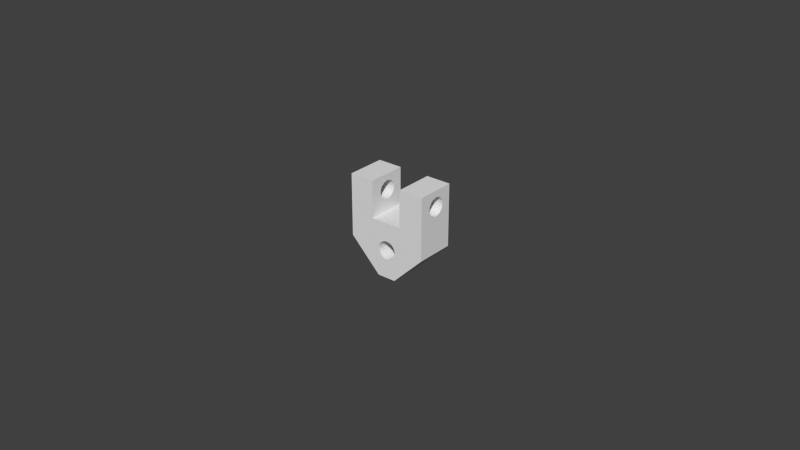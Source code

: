 # Source: palm.lift.fixture.p1.blend  (saved by Blender 2.76.0; exported with 4.5.12 LTS)
import bpy
from mathutils import Matrix  # noqa: F401  (used for matrix-valued properties, if any)

bpy.ops.wm.read_factory_settings(use_empty=True)
scene = bpy.context.scene
scene.name = 'Scene'

# ---- collections
col_collection_1 = bpy.data.collections.new('Collection 1'); scene.collection.children.link(col_collection_1)

# ---- world
world_world = bpy.data.worlds.new('World'); scene.world = world_world
world_world.color = (0.05088, 0.05088, 0.05088)
world_world.use_sun_shadow = False
world_world.sun_shadow_jitter_overblur = 0.0
world_world.cycles.sampling_method = 'MANUAL'
world_world.cycles.sample_map_resolution = 256

# ---- meshes
me_palm_lift_fixture_p1 = bpy.data.meshes.new('palm.lift.fixture.p1')
me_palm_lift_fixture_p1.from_pydata([(0.013, 0.006, 0.005136), (0.005, 0.006, 0.005136), (0.013, -0.0065, 0.005136), (0.005, -0.0065, 0.005136), (-0.013, 0.006, 0.005136), (-0.005, 0.006, 0.005136), (-0.013, 0.006, -0.01486), (-0.005, 0.006, -0.006864), (0.001257, 0.006, -0.01292), (0.0002314, 0.006, -0.01273), (0.005, 0.006, -0.006864), (0.013, 0.006, -0.01486), (0.002829, 0.006, -0.01723), (0.003186, 0.006, -0.01626), (-0.0007947, 0.006, -0.01292), (-0.001697, 0.006, -0.01344), (-0.002367, 0.006, -0.01423), (-0.002723, 0.006, -0.01521), (-0.002723, 0.006, -0.01626), (-0.002367, 0.006, -0.01723), (-0.003, 0.006, -0.02486), (0.00216, 0.006, -0.01803), (0.003, 0.006, -0.02486), (0.001257, 0.006, -0.01855), (0.003186, 0.006, -0.01521), (0.002829, 0.006, -0.01423), (0.00216, 0.006, -0.01344), (-0.001697, 0.006, -0.01803), (-0.0007947, 0.006, -0.01855), (0.0002314, 0.006, -0.01873), (-0.005, -0.0065, 0.005136), (-0.013, -0.0065, 0.005136), (0.005, 0.0005209, -0.002954), (0.005, 0.0015, -0.002598), (0.005, 0.0005209, 0.002954), (0.005, -0.0005209, 0.002954), (0.005, -0.0015, 0.002598), (0.005, -0.002298, 0.001928), (0.005, 0.002298, -0.001928), (0.005, 0.002819, -0.001026), (0.005, 0.003, -2.851e-10), (0.005, 0.002819, 0.001026), (0.005, -0.002819, 0.001026), (0.005, -0.003, -2.851e-10), (0.005, -0.0065, -0.006864), (0.005, -0.002819, -0.001026), (0.005, -0.002298, -0.001928), (0.005, -0.0015, -0.002598), (0.005, -0.0005209, -0.002954), (0.005, 3.469e-18, -0.003), (0.005, 0.002298, 0.001928), (0.005, 0.0015, 0.002598), (-0.005, -0.0065, -0.006864), (-0.005, -0.003, -2.851e-10), (-0.005, -0.002819, -0.001026), (-0.005, -0.002298, -0.001928), (-0.005, -0.0015, -0.002598), (-0.005, 0.002298, -0.001928), (-0.005, 0.0015, -0.002598), (-0.005, 0.0005209, -0.002954), (-0.005, -0.0005209, -0.002954), (-0.005, 0.003, -2.851e-10), (-0.005, 0.002819, -0.001026), (-0.005, -0.002819, 0.001026), (-0.005, -0.002298, 0.001928), (-0.005, -0.0015, 0.002598), (-0.005, 0.0015, 0.002598), (-0.005, 0.002298, 0.001928), (-0.005, 0.002819, 0.001026), (-0.005, -0.0005209, 0.002954), (-0.005, 3.469e-18, 0.003), (-0.005, 0.0005209, 0.002954), (-0.013, -0.0005209, 0.002954), (-0.013, -0.0015, 0.002598), (-0.013, -0.002298, 0.001928), (-0.013, -0.002819, 0.001026), (-0.013, -0.003, -2.851e-10), (-0.013, -0.002819, -0.001026), (-0.013, -0.002298, -0.001928), (-0.013, -0.0015, -0.002598), (-0.013, -0.0005209, -0.002954), (-0.013, 1.993e-18, -0.003), (-0.013, 0.0005209, -0.002954), (-0.013, 0.0015, -0.002598), (-0.013, 0.002298, -0.001928), (-0.013, 0.002819, -0.001026), (-0.013, 0.003, -2.851e-10), (-0.013, 0.002819, 0.001026), (-0.013, 0.002298, 0.001928), (-0.013, 0.0015, 0.002598), (-0.013, 0.0005209, 0.002954), (-0.005, 4.388e-18, 0.003), (0.013, -0.0015, 0.002598), (0.013, -0.002298, 0.001928), (0.013, -0.002819, 0.001026), (0.013, -0.003, -2.851e-10), (0.013, -0.002819, -0.001026), (0.013, -0.002298, -0.001928), (0.013, -0.0015, -0.002598), (0.013, -0.0005209, -0.002954), (0.005, 4.075e-18, -0.003), (0.013, 0.0005209, -0.002954), (0.013, 0.0015, -0.002598), (0.013, 0.002298, -0.001928), (0.013, 0.002819, -0.001026), (0.013, 0.003, -2.851e-10), (0.013, 0.002819, 0.001026), (0.013, 0.002298, 0.001928), (0.013, 0.0015, 0.002598), (0.013, 0.0005209, 0.002954), (0.013, 6.47e-18, 0.003), (0.013, -0.0005209, 0.002954), (0.003, -0.0065, -0.02486), (-0.003, -0.0065, -0.02486), (-0.0007947, -0.0065, -0.01292), (0.0002314, -0.0065, -0.01273), (0.001257, -0.0065, -0.01292), (0.00216, -0.0065, -0.01344), (0.002829, -0.0065, -0.01423), (0.003186, -0.0065, -0.01521), (0.003186, -0.0065, -0.01626), (0.002829, -0.0065, -0.01723), (0.00216, -0.0065, -0.01803), (0.001257, -0.0065, -0.01855), (0.0002314, -0.0065, -0.01873), (-0.0007947, -0.0065, -0.01855), (-0.001697, -0.0065, -0.01803), (-0.002367, -0.0065, -0.01723), (-0.002723, -0.0065, -0.01626), (-0.002723, -0.0065, -0.01521), (-0.002367, -0.0065, -0.01423), (-0.001697, -0.0065, -0.01344), (-0.013, 0.006, -0.01486), (-0.013, -0.0065, -0.01486), (-0.013, 8.674e-19, -0.003), (0.013, -0.0065, -0.01486), (0.013, 6.072e-18, 0.003), (0.013, -0.0065, -0.01486), (-0.013, 0.006, -0.01486), (-0.013, -0.0065, -0.01486)], [], [(0, 1, 2), (2, 1, 3), (4, 5, 6), (6, 5, 7), (8, 9, 10), (1, 0, 10), (10, 0, 11), (12, 13, 11), (10, 9, 7), (9, 14, 7), (7, 14, 15), (7, 15, 6), (6, 15, 16), (6, 16, 17), (17, 18, 6), (6, 18, 19), (6, 19, 20), (12, 11, 21), (21, 11, 22), (21, 22, 23), (13, 24, 11), (11, 24, 25), (11, 25, 10), (10, 25, 26), (10, 26, 8), (19, 27, 20), (20, 27, 28), (20, 28, 22), (22, 28, 29), (22, 29, 23), (5, 4, 30), (30, 4, 31), (32, 33, 10), (3, 1, 34), (34, 35, 3), (3, 35, 36), (3, 36, 37), (33, 38, 10), (10, 38, 39), (10, 39, 1), (1, 39, 40), (1, 40, 41), (37, 42, 3), (3, 42, 43), (3, 43, 44), (44, 43, 45), (44, 45, 46), (46, 47, 44), (44, 47, 48), (44, 48, 10), (10, 48, 49), (10, 49, 32), (41, 50, 1), (1, 50, 51), (1, 51, 34), (44, 10, 52), (52, 10, 7), (53, 30, 54), (54, 30, 52), (54, 52, 55), (55, 52, 56), (57, 58, 7), (7, 58, 59), (7, 59, 52), (52, 59, 60), (52, 60, 56), (5, 61, 7), (7, 61, 62), (7, 62, 57), (53, 63, 30), (30, 63, 64), (30, 64, 65), (66, 67, 5), (5, 67, 68), (5, 68, 61), (65, 69, 30), (30, 69, 70), (30, 70, 5), (5, 70, 71), (5, 71, 66), (72, 65, 73), (73, 65, 64), (73, 64, 74), (74, 64, 63), (74, 63, 75), (75, 63, 53), (75, 53, 76), (76, 53, 54), (76, 54, 77), (77, 54, 55), (77, 55, 78), (78, 55, 56), (78, 56, 79), (79, 56, 60), (79, 60, 80), (80, 60, 81), (81, 60, 59), (81, 59, 82), (82, 59, 58), (82, 58, 83), (83, 58, 57), (83, 57, 84), (84, 57, 62), (84, 62, 85), (85, 62, 61), (85, 61, 86), (86, 61, 68), (86, 68, 87), (87, 68, 67), (87, 67, 88), (88, 67, 66), (88, 66, 89), (89, 66, 71), (89, 71, 90), (90, 71, 91), (90, 91, 72), (72, 91, 69), (72, 69, 65), (35, 92, 36), (36, 92, 93), (36, 93, 37), (37, 93, 94), (37, 94, 42), (42, 94, 95), (42, 95, 43), (43, 95, 96), (43, 96, 45), (45, 96, 97), (45, 97, 46), (46, 97, 98), (46, 98, 47), (47, 98, 99), (47, 99, 48), (48, 99, 100), (100, 99, 101), (100, 101, 32), (32, 101, 102), (32, 102, 33), (33, 102, 103), (33, 103, 38), (38, 103, 104), (38, 104, 39), (39, 104, 105), (39, 105, 40), (40, 105, 106), (40, 106, 41), (41, 106, 107), (41, 107, 50), (50, 107, 108), (50, 108, 51), (51, 108, 109), (51, 109, 34), (34, 109, 110), (34, 110, 35), (35, 110, 111), (35, 111, 92), (112, 113, 22), (22, 113, 20), (114, 9, 115), (115, 9, 8), (115, 8, 116), (116, 8, 26), (116, 26, 117), (117, 26, 25), (117, 25, 118), (118, 25, 24), (118, 24, 119), (119, 24, 13), (119, 13, 120), (120, 13, 12), (120, 12, 121), (121, 12, 21), (121, 21, 122), (122, 21, 23), (122, 23, 123), (123, 23, 29), (123, 29, 124), (124, 29, 28), (124, 28, 125), (125, 28, 27), (125, 27, 126), (126, 27, 19), (126, 19, 127), (127, 19, 18), (127, 18, 128), (128, 18, 17), (128, 17, 129), (129, 17, 16), (129, 16, 130), (130, 16, 15), (130, 15, 131), (131, 15, 14), (131, 14, 114), (114, 14, 9), (82, 83, 132), (31, 4, 90), (90, 72, 31), (31, 72, 73), (31, 73, 74), (74, 75, 31), (31, 75, 76), (31, 76, 133), (133, 76, 77), (133, 77, 78), (87, 88, 4), (4, 88, 89), (4, 89, 90), (83, 84, 132), (132, 84, 85), (132, 85, 4), (4, 85, 86), (4, 86, 87), (78, 79, 133), (133, 79, 80), (133, 80, 132), (132, 80, 134), (132, 134, 82), (103, 102, 11), (11, 102, 101), (11, 101, 135), (135, 101, 99), (135, 99, 98), (93, 92, 2), (0, 108, 107), (93, 2, 94), (107, 106, 0), (0, 106, 105), (0, 105, 11), (11, 105, 104), (11, 104, 103), (98, 97, 135), (135, 97, 96), (135, 96, 2), (2, 96, 95), (2, 95, 94), (92, 111, 2), (2, 111, 136), (2, 136, 0), (0, 136, 109), (0, 109, 108), (123, 124, 112), (2, 3, 137), (137, 3, 44), (128, 129, 133), (112, 124, 113), (124, 125, 113), (113, 125, 126), (113, 126, 133), (133, 126, 127), (133, 127, 128), (129, 130, 133), (133, 130, 52), (133, 52, 31), (31, 52, 30), (130, 131, 52), (52, 131, 114), (52, 114, 44), (44, 114, 115), (115, 116, 44), (44, 116, 117), (44, 117, 137), (137, 117, 118), (137, 118, 119), (119, 120, 137), (137, 120, 121), (137, 121, 112), (112, 121, 122), (112, 122, 123), (137, 112, 11), (11, 112, 22), (138, 20, 139), (139, 20, 113)])
_uv = me_palm_lift_fixture_p1.uv_layers.new(name='UVMap')
_uv.uv.foreach_set('vector', [0.2243, 0.5913, 0.2243, 0.5048, 0.4319, 0.5913, 0.4319, 0.5913, 0.2243, 0.5048, 0.4319, 0.5048, 0.0, 1.097e-07, 0.1329, 7.835e-08, 3.094e-08, 0.3365, 3.094e-08, 0.3365, 0.1329, 7.835e-08, 0.1329, 0.2019, 0.2369, 0.3037, 0.2198, 0.3007, 0.299, 0.2019, 0.299, 3.918e-08, 0.4319, 0.0, 0.299, 0.2019, 0.299, 0.2019, 0.4319, 0.0, 0.4319, 0.3365, 0.263, 0.3764, 0.2689, 0.3599, 0.4319, 0.3365, 0.299, 0.2019, 0.2198, 0.3007, 0.1329, 0.2019, 0.2198, 0.3007, 0.2028, 0.3037, 0.1329, 0.2019, 0.1329, 0.2019, 0.2028, 0.3037, 0.1878, 0.3125, 0.1329, 0.2019, 0.1878, 0.3125, 3.094e-08, 0.3365, 3.094e-08, 0.3365, 0.1878, 0.3125, 0.1767, 0.3259, 3.094e-08, 0.3365, 0.1767, 0.3259, 0.1707, 0.3424, 0.1707, 0.3424, 0.1707, 0.3599, 3.094e-08, 0.3365, 3.094e-08, 0.3365, 0.1707, 0.3599, 0.1767, 0.3764, 3.094e-08, 0.3365, 0.1767, 0.3764, 0.1661, 0.5048, 0.263, 0.3764, 0.4319, 0.3365, 0.2519, 0.3898, 0.2519, 0.3898, 0.4319, 0.3365, 0.2658, 0.5048, 0.2519, 0.3898, 0.2658, 0.5048, 0.2369, 0.3986, 0.2689, 0.3599, 0.2689, 0.3424, 0.4319, 0.3365, 0.4319, 0.3365, 0.2689, 0.3424, 0.263, 0.3259, 0.4319, 0.3365, 0.263, 0.3259, 0.299, 0.2019, 0.299, 0.2019, 0.263, 0.3259, 0.2519, 0.3125, 0.299, 0.2019, 0.2519, 0.3125, 0.2369, 0.3037, 0.1767, 0.3764, 0.1878, 0.3898, 0.1661, 0.5048, 0.1661, 0.5048, 0.1878, 0.3898, 0.2028, 0.3986, 0.1661, 0.5048, 0.2028, 0.3986, 0.2658, 0.5048, 0.2658, 0.5048, 0.2028, 0.3986, 0.2198, 0.4016, 0.2658, 0.5048, 0.2198, 0.4016, 0.2369, 0.3986, 0.6396, 0.7676, 0.6396, 0.8541, 0.4319, 0.7676, 0.4319, 0.7676, 0.6396, 0.8541, 0.4319, 0.8541, 0.9502, 0.597, 0.9457, 0.5805, 1.0, 0.5048, 0.8473, 0.7151, 0.8473, 0.5048, 0.875, 0.597, 0.875, 0.597, 0.875, 0.6145, 0.8473, 0.7151, 0.8473, 0.7151, 0.875, 0.6145, 0.8796, 0.631, 0.8473, 0.7151, 0.8796, 0.631, 0.8881, 0.6444, 0.9457, 0.5805, 0.9372, 0.5671, 1.0, 0.5048, 1.0, 0.5048, 0.9372, 0.5671, 0.9257, 0.5583, 1.0, 0.5048, 0.9257, 0.5583, 0.8473, 0.5048, 0.8473, 0.5048, 0.9257, 0.5583, 0.9126, 0.5552, 0.8473, 0.5048, 0.9126, 0.5552, 0.8996, 0.5583, 0.8881, 0.6444, 0.8996, 0.6532, 0.8473, 0.7151, 0.8473, 0.7151, 0.8996, 0.6532, 0.9126, 0.6562, 0.8473, 0.7151, 0.9126, 0.6562, 1.0, 0.7151, 1.0, 0.7151, 0.9126, 0.6562, 0.9257, 0.6532, 1.0, 0.7151, 0.9257, 0.6532, 0.9372, 0.6444, 0.9372, 0.6444, 0.9457, 0.631, 1.0, 0.7151, 1.0, 0.7151, 0.9457, 0.631, 0.9502, 0.6145, 1.0, 0.7151, 0.9502, 0.6145, 1.0, 0.5048, 1.0, 0.5048, 0.9502, 0.6145, 0.9508, 0.6057, 1.0, 0.5048, 0.9508, 0.6057, 0.9502, 0.597, 0.8996, 0.5583, 0.8881, 0.5671, 0.8473, 0.5048, 0.8473, 0.5048, 0.8881, 0.5671, 0.8796, 0.5805, 0.8473, 0.5048, 0.8796, 0.5805, 0.875, 0.597, 0.4319, 0.5048, 0.6396, 0.5048, 0.4319, 0.6129, 0.4319, 0.6129, 0.6396, 0.5048, 0.6396, 0.6129, 0.4901, 0.7014, 0.4319, 0.7676, 0.4931, 0.6882, 0.4931, 0.6882, 0.4319, 0.7676, 0.4319, 0.6129, 0.4931, 0.6882, 0.4319, 0.6129, 0.5018, 0.6765, 0.5018, 0.6765, 0.4319, 0.6129, 0.515, 0.6679, 0.5781, 0.6765, 0.5649, 0.6679, 0.6396, 0.6129, 0.6396, 0.6129, 0.5649, 0.6679, 0.5486, 0.6633, 0.6396, 0.6129, 0.5486, 0.6633, 0.4319, 0.6129, 0.4319, 0.6129, 0.5486, 0.6633, 0.5313, 0.6633, 0.4319, 0.6129, 0.5313, 0.6633, 0.515, 0.6679, 0.6396, 0.7676, 0.5898, 0.7014, 0.6396, 0.6129, 0.6396, 0.6129, 0.5898, 0.7014, 0.5868, 0.6882, 0.6396, 0.6129, 0.5868, 0.6882, 0.5781, 0.6765, 0.4901, 0.7014, 0.4931, 0.7146, 0.4319, 0.7676, 0.4319, 0.7676, 0.4931, 0.7146, 0.5018, 0.7262, 0.4319, 0.7676, 0.5018, 0.7262, 0.515, 0.7349, 0.5649, 0.7349, 0.5781, 0.7262, 0.6396, 0.7676, 0.6396, 0.7676, 0.5781, 0.7262, 0.5868, 0.7146, 0.6396, 0.7676, 0.5868, 0.7146, 0.5898, 0.7014, 0.515, 0.7349, 0.5313, 0.7395, 0.4319, 0.7676, 0.4319, 0.7676, 0.5313, 0.7395, 0.5399, 0.7401, 0.4319, 0.7676, 0.5399, 0.7401, 0.6396, 0.7676, 0.6396, 0.7676, 0.5399, 0.7401, 0.5486, 0.7395, 0.6396, 0.7676, 0.5486, 0.7395, 0.5649, 0.7349, 0.4825, 0.8541, 0.4572, 0.9453, 0.4659, 0.857, 0.2243, 0.9837, 0.2243, 0.8491, 0.2354, 0.8491, 0.2243, 0.9837, 0.2354, 0.8491, 0.2354, 0.9837, 0.2354, 0.9837, 0.2354, 0.8491, 0.2504, 0.8491, 0.2354, 0.9837, 0.2504, 0.8491, 0.2504, 0.9837, 0.2504, 0.9837, 0.2504, 0.8491, 0.2674, 0.8491, 0.2504, 0.9837, 0.2674, 0.8491, 0.2674, 0.9837, 0.2674, 0.9837, 0.2674, 0.8491, 0.2845, 0.8491, 0.2674, 0.9837, 0.2845, 0.8491, 0.2845, 0.9837, 0.2845, 0.9837, 0.2845, 0.8491, 0.2995, 0.8491, 0.2845, 0.9837, 0.2995, 0.8491, 0.2995, 0.9837, 0.2995, 0.9837, 0.2995, 0.8491, 0.3106, 0.8491, 0.2995, 0.9837, 0.3106, 0.8491, 0.3106, 0.9837, 0.515, 0.7544, 0.515, 0.6679, 0.5313, 0.6633, 0.515, 0.7544, 0.5313, 0.6633, 0.5313, 0.7498, 0.5313, 0.7498, 0.5313, 0.6633, 0.5399, 0.7492, 0.5431, 0.8541, 0.5518, 0.9412, 0.5345, 0.9412, 0.5399, 0.7492, 0.5486, 0.6633, 0.5486, 0.7498, 0.5486, 0.7498, 0.5486, 0.6633, 0.5649, 0.6679, 0.5486, 0.7498, 0.5649, 0.6679, 0.5649, 0.7544, 0.3456, 0.9837, 0.3456, 0.8491, 0.3567, 0.8491, 0.3456, 0.9837, 0.3567, 0.8491, 0.3567, 0.9837, 0.3567, 0.9837, 0.3567, 0.8491, 0.3717, 0.8491, 0.3567, 0.9837, 0.3717, 0.8491, 0.3717, 0.9837, 0.3717, 0.9837, 0.3717, 0.8491, 0.3888, 0.8491, 0.3717, 0.9837, 0.3888, 0.8491, 0.3888, 0.9837, 0.3888, 0.9837, 0.3888, 0.8491, 0.4058, 0.8491, 0.3888, 0.9837, 0.4058, 0.8491, 0.4058, 0.9837, 0.4058, 0.9837, 0.4058, 0.8491, 0.4208, 0.8491, 0.4058, 0.9837, 0.4208, 0.8491, 0.4208, 0.9837, 0.4208, 0.9837, 0.4208, 0.8491, 0.4319, 0.8491, 0.4208, 0.9837, 0.4319, 0.8491, 0.4319, 0.9837, 0.4406, 0.9425, 0.4319, 0.8541, 0.4486, 0.857, 0.4406, 0.9425, 0.4486, 0.857, 0.4572, 0.9453, 0.4572, 0.9453, 0.4486, 0.857, 0.4572, 0.8567, 0.4825, 0.9435, 0.4912, 0.8541, 0.4998, 0.9435, 0.4825, 0.8541, 0.4825, 0.9428, 0.4739, 0.9425, 0.4825, 0.8541, 0.4739, 0.9425, 0.4572, 0.9453, 0.3456, 0.8491, 0.3203, 0.9403, 0.329, 0.8519, 0.2077, 0.8088, 0.2077, 0.9434, 0.1965, 0.9434, 0.2077, 0.8088, 0.1965, 0.9434, 0.1965, 0.8088, 0.1965, 0.8088, 0.1965, 0.9434, 0.1816, 0.9434, 0.1965, 0.8088, 0.1816, 0.9434, 0.1816, 0.8088, 0.1816, 0.8088, 0.1816, 0.9434, 0.1645, 0.9434, 0.1816, 0.8088, 0.1645, 0.9434, 0.1645, 0.8088, 0.1645, 0.8088, 0.1645, 0.9434, 0.1475, 0.9434, 0.1645, 0.8088, 0.1475, 0.9434, 0.1475, 0.8088, 0.1475, 0.8088, 0.1475, 0.9434, 0.1325, 0.9434, 0.1475, 0.8088, 0.1325, 0.9434, 0.1325, 0.8088, 0.1325, 0.8088, 0.1325, 0.9434, 0.1213, 0.9434, 0.1325, 0.8088, 0.1213, 0.9434, 0.1213, 0.8088, 0.3489, 0.6044, 0.3489, 0.691, 0.3326, 0.6956, 0.3489, 0.6044, 0.3326, 0.6956, 0.3326, 0.609, 0.3326, 0.609, 0.3326, 0.6956, 0.324, 0.6096, 0.5258, 0.8541, 0.5345, 0.9412, 0.5172, 0.9412, 0.324, 0.6096, 0.3153, 0.6956, 0.3153, 0.609, 0.3153, 0.609, 0.3153, 0.6956, 0.299, 0.691, 0.3153, 0.609, 0.299, 0.691, 0.299, 0.6044, 1.934e-08, 0.9434, 0.0, 0.8088, 0.01113, 0.8088, 1.934e-08, 0.9434, 0.01113, 0.8088, 0.01113, 0.9434, 0.01113, 0.9434, 0.01113, 0.8088, 0.02612, 0.8088, 0.01113, 0.9434, 0.02612, 0.8088, 0.02612, 0.9434, 0.02612, 0.9434, 0.02612, 0.8088, 0.04316, 0.8088, 0.02612, 0.9434, 0.04316, 0.8088, 0.04316, 0.9434, 0.04316, 0.9434, 0.04316, 0.8088, 0.06021, 0.8088, 0.04316, 0.9434, 0.06021, 0.8088, 0.06021, 0.9434, 0.06021, 0.9434, 0.06021, 0.8088, 0.0752, 0.8088, 0.06021, 0.9434, 0.0752, 0.8088, 0.0752, 0.9434, 0.0752, 0.9434, 0.0752, 0.8088, 0.08633, 0.8088, 0.0752, 0.9434, 0.08633, 0.8088, 0.08633, 0.9434, 0.1047, 0.8972, 0.09605, 0.8088, 0.1127, 0.8117, 0.1047, 0.8972, 0.1127, 0.8117, 0.1213, 0.9001, 0.1213, 0.9001, 0.1127, 0.8117, 0.1213, 0.8114, 0.4998, 0.9435, 0.5085, 0.8541, 0.5172, 0.9435, 0.3456, 0.8491, 0.3456, 0.9377, 0.337, 0.9375, 0.3456, 0.8491, 0.337, 0.9375, 0.3203, 0.9403, 5.415e-08, 0.8088, 4.642e-08, 0.7422, 0.2077, 0.8088, 0.2077, 0.8088, 4.642e-08, 0.7422, 0.2077, 0.7422, 0.9371, 0.7151, 0.9236, 0.9254, 0.9236, 0.7151, 0.8639, 0.2103, 0.8639, 0.0, 0.8774, 0.0, 0.8639, 0.2103, 0.8774, 0.0, 0.8774, 0.2103, 0.8774, 0.2103, 0.8774, 0.0, 0.8938, 0.0, 0.8774, 0.2103, 0.8938, 0.0, 0.8938, 0.2103, 0.8938, 0.2103, 0.8938, 0.0, 0.9111, 0.0, 0.8938, 0.2103, 0.9111, 0.0, 0.9111, 0.2103, 0.9111, 0.2103, 0.9111, 0.0, 0.9272, 0.0, 0.9111, 0.2103, 0.9272, 0.0, 0.9272, 0.2103, 0.8473, 0.9254, 0.8473, 0.7151, 0.8605, 0.7151, 0.8473, 0.9254, 0.8605, 0.7151, 0.8605, 0.9254, 0.8605, 0.9254, 0.8605, 0.7151, 0.8768, 0.7151, 0.8605, 0.9254, 0.8768, 0.7151, 0.8768, 0.9254, 0.8768, 0.9254, 0.8768, 0.7151, 0.8941, 0.7151, 0.8768, 0.9254, 0.8941, 0.7151, 0.8941, 0.9254, 0.8941, 0.9254, 0.8941, 0.7151, 0.9104, 0.7151, 0.8941, 0.9254, 0.9104, 0.7151, 0.9104, 0.9254, 0.9104, 0.9254, 0.9104, 0.7151, 0.9236, 0.7151, 0.9104, 0.9254, 0.9236, 0.7151, 0.9236, 0.9254, 0.8639, 0.5048, 0.8639, 0.2944, 0.8772, 0.2944, 0.8639, 0.5048, 0.8772, 0.2944, 0.8772, 0.5048, 0.8772, 0.5048, 0.8772, 0.2944, 0.8934, 0.2944, 0.8772, 0.5048, 0.8934, 0.2944, 0.8934, 0.5048, 0.8934, 0.5048, 0.8934, 0.2944, 0.9107, 0.2944, 0.8934, 0.5048, 0.9107, 0.2944, 0.9107, 0.5048, 0.9107, 0.5048, 0.9107, 0.2944, 0.927, 0.2944, 0.9107, 0.5048, 0.927, 0.2944, 0.927, 0.5048, 0.927, 0.5048, 0.927, 0.2944, 0.9403, 0.2944, 0.927, 0.5048, 0.9403, 0.2944, 0.9403, 0.5048, 0.987, 0.7151, 0.987, 0.9254, 0.9708, 0.9254, 0.987, 0.7151, 0.9708, 0.9254, 0.9708, 0.7151, 0.9708, 0.7151, 0.9708, 0.9254, 0.9535, 0.9254, 0.9708, 0.7151, 0.9535, 0.9254, 0.9535, 0.7151, 0.9535, 0.7151, 0.9535, 0.9254, 0.9371, 0.9254, 0.9535, 0.7151, 0.9371, 0.9254, 0.9371, 0.7151, 0.9371, 0.7151, 0.9371, 0.9254, 0.9236, 0.9254, 0.7563, 0.609, 0.7725, 0.6044, 0.8473, 0.7625, 0.6396, 0.5048, 0.8473, 0.5048, 0.7563, 0.5329, 0.7563, 0.5329, 0.7389, 0.5329, 0.6396, 0.5048, 0.6396, 0.5048, 0.7389, 0.5329, 0.7227, 0.5375, 0.6396, 0.5048, 0.7227, 0.5375, 0.7094, 0.5461, 0.7094, 0.5461, 0.7008, 0.5577, 0.6396, 0.5048, 0.6396, 0.5048, 0.7008, 0.5577, 0.6978, 0.571, 0.6396, 0.5048, 0.6978, 0.571, 0.6396, 0.7625, 0.6396, 0.7625, 0.6978, 0.571, 0.7008, 0.5842, 0.6396, 0.7625, 0.7008, 0.5842, 0.7094, 0.5958, 0.7944, 0.5577, 0.7858, 0.5461, 0.8473, 0.5048, 0.8473, 0.5048, 0.7858, 0.5461, 0.7725, 0.5375, 0.8473, 0.5048, 0.7725, 0.5375, 0.7563, 0.5329, 0.7725, 0.6044, 0.7858, 0.5958, 0.8473, 0.7625, 0.8473, 0.7625, 0.7858, 0.5958, 0.7944, 0.5842, 0.8473, 0.7625, 0.7944, 0.5842, 0.8473, 0.5048, 0.8473, 0.5048, 0.7944, 0.5842, 0.7974, 0.571, 0.8473, 0.5048, 0.7974, 0.571, 0.7944, 0.5577, 0.7094, 0.5958, 0.7227, 0.6044, 0.6396, 0.7625, 0.6396, 0.7625, 0.7227, 0.6044, 0.7389, 0.609, 0.6396, 0.7625, 0.7389, 0.609, 0.8473, 0.7625, 0.8473, 0.7625, 0.7389, 0.609, 0.7476, 0.6096, 0.8473, 0.7625, 0.7476, 0.6096, 0.7563, 0.609, 0.2858, 0.6823, 0.299, 0.691, 0.2243, 0.8491, 0.2243, 0.8491, 0.299, 0.691, 0.3153, 0.6956, 0.2243, 0.8491, 0.3153, 0.6956, 0.4319, 0.8491, 0.4319, 0.8491, 0.3153, 0.6956, 0.3326, 0.6956, 0.4319, 0.8491, 0.3326, 0.6956, 0.3489, 0.691, 0.3621, 0.6326, 0.3489, 0.624, 0.4319, 0.5913, 0.2243, 0.5913, 0.299, 0.624, 0.2858, 0.6326, 0.3621, 0.6326, 0.4319, 0.5913, 0.3708, 0.6443, 0.2858, 0.6326, 0.2771, 0.6443, 0.2243, 0.5913, 0.2243, 0.5913, 0.2771, 0.6443, 0.2741, 0.6575, 0.2243, 0.5913, 0.2741, 0.6575, 0.2243, 0.8491, 0.2243, 0.8491, 0.2741, 0.6575, 0.2771, 0.6707, 0.2243, 0.8491, 0.2771, 0.6707, 0.2858, 0.6823, 0.3489, 0.691, 0.3621, 0.6823, 0.4319, 0.8491, 0.4319, 0.8491, 0.3621, 0.6823, 0.3708, 0.6707, 0.4319, 0.8491, 0.3708, 0.6707, 0.4319, 0.5913, 0.4319, 0.5913, 0.3708, 0.6707, 0.3738, 0.6575, 0.4319, 0.5913, 0.3738, 0.6575, 0.3708, 0.6443, 0.3489, 0.624, 0.3326, 0.6194, 0.4319, 0.5913, 0.4319, 0.5913, 0.3326, 0.6194, 0.324, 0.6188, 0.4319, 0.5913, 0.324, 0.6188, 0.2243, 0.5913, 0.2243, 0.5913, 0.324, 0.6188, 0.3153, 0.6194, 0.2243, 0.5913, 0.3153, 0.6194, 0.299, 0.624, 0.6688, 0.1062, 0.6518, 0.1031, 0.6978, 0.0, 0.8639, 0.5048, 0.731, 0.5048, 0.8639, 0.1683, 0.8639, 0.1683, 0.731, 0.5048, 0.731, 0.3029, 0.6027, 0.1449, 0.6027, 0.1624, 0.4319, 0.1683, 0.6978, 0.0, 0.6518, 0.1031, 0.5981, 0.0, 0.6518, 0.1031, 0.6347, 0.1062, 0.5981, 0.0, 0.5981, 0.0, 0.6347, 0.1062, 0.6197, 0.115, 0.5981, 0.0, 0.6197, 0.115, 0.4319, 0.1683, 0.4319, 0.1683, 0.6197, 0.115, 0.6086, 0.1284, 0.4319, 0.1683, 0.6086, 0.1284, 0.6027, 0.1449, 0.6027, 0.1624, 0.6086, 0.1789, 0.4319, 0.1683, 0.4319, 0.1683, 0.6086, 0.1789, 0.5649, 0.3029, 0.4319, 0.1683, 0.5649, 0.3029, 0.4319, 0.5048, 0.4319, 0.5048, 0.5649, 0.3029, 0.5649, 0.5048, 0.6086, 0.1789, 0.6197, 0.1923, 0.5649, 0.3029, 0.5649, 0.3029, 0.6197, 0.1923, 0.6347, 0.2011, 0.5649, 0.3029, 0.6347, 0.2011, 0.731, 0.3029, 0.731, 0.3029, 0.6347, 0.2011, 0.6518, 0.2041, 0.6518, 0.2041, 0.6688, 0.2011, 0.731, 0.3029, 0.731, 0.3029, 0.6688, 0.2011, 0.6838, 0.1923, 0.731, 0.3029, 0.6838, 0.1923, 0.8639, 0.1683, 0.8639, 0.1683, 0.6838, 0.1923, 0.6949, 0.1789, 0.8639, 0.1683, 0.6949, 0.1789, 0.7008, 0.1624, 0.7008, 0.1624, 0.7008, 0.1449, 0.8639, 0.1683, 0.8639, 0.1683, 0.7008, 0.1449, 0.6949, 0.1284, 0.8639, 0.1683, 0.6949, 0.1284, 0.6978, 0.0, 0.6978, 0.0, 0.6949, 0.1284, 0.6838, 0.115, 0.6978, 0.0, 0.6838, 0.115, 0.6688, 0.1062, 0.6396, 1.0, 0.6396, 0.7625, 0.8473, 1.0, 0.8473, 1.0, 0.6396, 0.7625, 0.8473, 0.7625, 0.2077, 0.5048, 0.2077, 0.7422, 0.0, 0.5048, 0.0, 0.5048, 0.2077, 0.7422, 4.642e-08, 0.7422])
me_palm_lift_fixture_p1.use_remesh_preserve_volume = False
me_palm_lift_fixture_p1.use_remesh_preserve_attributes = False
me_palm_lift_fixture_p1.use_mirror_vertex_groups = False
me_palm_lift_fixture_p1.update()

# ---- objects
ob_palm_lift_fixture_p1 = bpy.data.objects.new('palm.lift.fixture.p1', me_palm_lift_fixture_p1)

# ---- transforms, parenting, visibility, modifiers, constraints
ob_palm_lift_fixture_p1.location = (0.0, 0.0, 0.0)
ob_palm_lift_fixture_p1.lineart.crease_threshold = 0.0

# ---- collection membership
col_collection_1.objects.link(ob_palm_lift_fixture_p1)

# ---- scene / render settings (as saved in the file)
scene.frame_start = 1; scene.frame_end = 250; scene.frame_set(1)
scene.render.engine = 'BLENDER_EEVEE_NEXT'
scene.render.resolution_percentage = 50
scene.render.dither_intensity = 0.0
scene.cycles.use_denoising = False
scene.cycles.samples = 10
scene.cycles.sampling_pattern = 'TABULATED_SOBOL'
scene.cycles.light_sampling_threshold = 0.0
scene.cycles.use_adaptive_sampling = False
scene.cycles.use_light_tree = False
scene.cycles.blur_glossy = 0.0
scene.cycles.pixel_filter_type = 'GAUSSIAN'
scene.cycles.sample_clamp_indirect = 0.0
scene.view_settings.view_transform = 'Standard'
bpy.context.view_layer.update()

# ---- added for rendering (the .blend has no active camera and no usable light): camera, sun
cam_auto = bpy.data.cameras.new('AutoCamera')
cam_auto.lens = 50.0
cam_auto.sensor_width = 36.0
cam_auto.clip_end = 1000.0
ob_auto_camera = bpy.data.objects.new('AutoCamera', cam_auto)
scene.collection.objects.link(ob_auto_camera)
ob_auto_camera.location = (0.185045, -0.222304, 0.138172)
ob_auto_camera.rotation_euler = (1.09748, -7.21219e-08, 0.694738)
scene.camera = ob_auto_camera
light_auto_sun = bpy.data.lights.new('AutoSun', 'SUN')
light_auto_sun.energy = 3.0
light_auto_sun.angle = 0.0523599
ob_auto_sun = bpy.data.objects.new('AutoSun', light_auto_sun)
scene.collection.objects.link(ob_auto_sun)
ob_auto_sun.rotation_euler = (0.872665, 0.174533, 0.523599)
bpy.context.view_layer.update()
